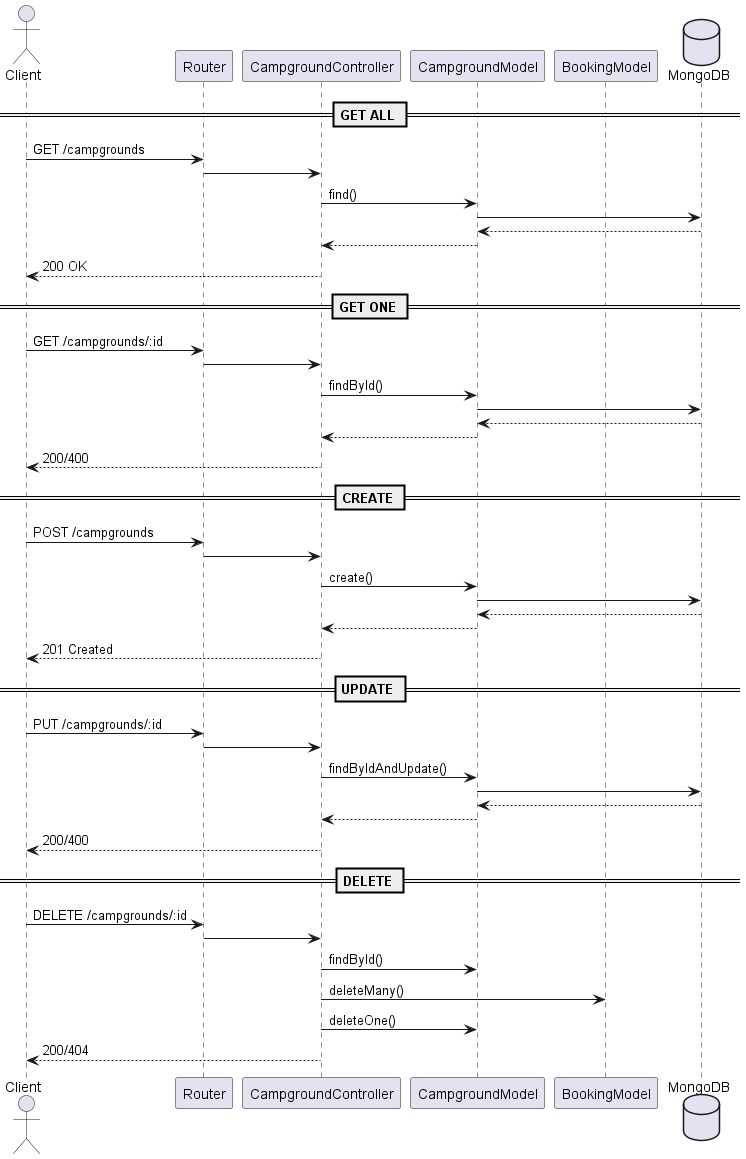

The diagram above was rendered by PlantUML. Its source (embedded in the PNG):
@startuml Manage Campground

actor Client
participant Router
participant CampgroundController
participant CampgroundModel
participant BookingModel
database MongoDB

== GET ALL ==
Client -> Router : GET /campgrounds
Router -> CampgroundController
CampgroundController -> CampgroundModel : find()
CampgroundModel -> MongoDB
MongoDB --> CampgroundModel
CampgroundModel --> CampgroundController
CampgroundController --> Client : 200 OK

== GET ONE ==
Client -> Router : GET /campgrounds/:id
Router -> CampgroundController
CampgroundController -> CampgroundModel : findById()
CampgroundModel -> MongoDB
MongoDB --> CampgroundModel
CampgroundModel --> CampgroundController
CampgroundController --> Client : 200/400

== CREATE ==
Client -> Router : POST /campgrounds
Router -> CampgroundController
CampgroundController -> CampgroundModel : create()
CampgroundModel -> MongoDB
MongoDB --> CampgroundModel
CampgroundModel --> CampgroundController
CampgroundController --> Client : 201 Created

== UPDATE ==
Client -> Router : PUT /campgrounds/:id
Router -> CampgroundController
CampgroundController -> CampgroundModel : findByIdAndUpdate()
CampgroundModel -> MongoDB
MongoDB --> CampgroundModel
CampgroundModel --> CampgroundController
CampgroundController --> Client : 200/400

== DELETE ==
Client -> Router : DELETE /campgrounds/:id
Router -> CampgroundController
CampgroundController -> CampgroundModel : findById()
CampgroundController -> BookingModel : deleteMany()
CampgroundController -> CampgroundModel : deleteOne()
CampgroundController --> Client : 200/404

@enduml